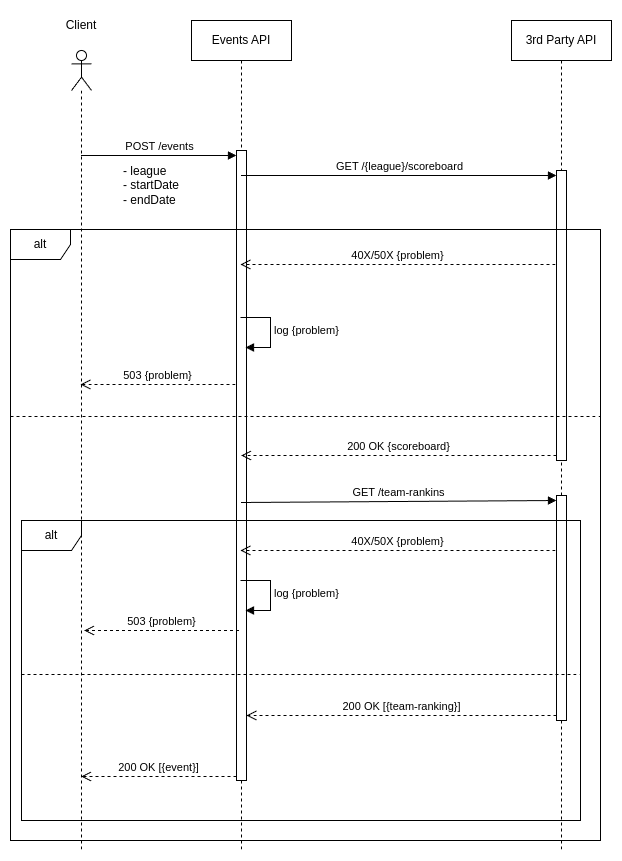

The diagram above was exported from draw.io. Its source (the exported page's mxGraphModel, read from the mxfile embedded in the PNG):
<mxGraphModel dx="2586" dy="1439" grid="1" gridSize="10" guides="1" tooltips="1" connect="1" arrows="1" fold="1" page="1" pageScale="1" pageWidth="850" pageHeight="1100" math="0" shadow="0">
  <root>
    <mxCell id="0" />
    <mxCell id="1" parent="0" />
    <mxCell id="OkZOS3uMpOMYu5AmrtYH-1" value="" style="shape=umlLifeline;perimeter=lifelinePerimeter;whiteSpace=wrap;html=1;container=1;dropTarget=0;collapsible=0;recursiveResize=0;outlineConnect=0;portConstraint=eastwest;newEdgeStyle={&quot;curved&quot;:0,&quot;rounded&quot;:0};participant=umlActor;" vertex="1" parent="1">
      <mxGeometry x="71" y="140" width="20" height="800" as="geometry" />
    </mxCell>
    <mxCell id="OkZOS3uMpOMYu5AmrtYH-2" value="Events API" style="shape=umlLifeline;perimeter=lifelinePerimeter;whiteSpace=wrap;html=1;container=1;dropTarget=0;collapsible=0;recursiveResize=0;outlineConnect=0;portConstraint=eastwest;newEdgeStyle={&quot;curved&quot;:0,&quot;rounded&quot;:0};" vertex="1" parent="1">
      <mxGeometry x="191" y="110" width="100" height="830" as="geometry" />
    </mxCell>
    <mxCell id="OkZOS3uMpOMYu5AmrtYH-6" value="" style="html=1;points=[[0,0,0,0,5],[0,1,0,0,-5],[1,0,0,0,5],[1,1,0,0,-5]];perimeter=orthogonalPerimeter;outlineConnect=0;targetShapes=umlLifeline;portConstraint=eastwest;newEdgeStyle={&quot;curved&quot;:0,&quot;rounded&quot;:0};" vertex="1" parent="OkZOS3uMpOMYu5AmrtYH-2">
      <mxGeometry x="45" y="130" width="10" height="630" as="geometry" />
    </mxCell>
    <mxCell id="OkZOS3uMpOMYu5AmrtYH-3" value="3rd Party API" style="shape=umlLifeline;perimeter=lifelinePerimeter;whiteSpace=wrap;html=1;container=1;dropTarget=0;collapsible=0;recursiveResize=0;outlineConnect=0;portConstraint=eastwest;newEdgeStyle={&quot;curved&quot;:0,&quot;rounded&quot;:0};" vertex="1" parent="1">
      <mxGeometry x="511" y="110" width="100" height="830" as="geometry" />
    </mxCell>
    <mxCell id="OkZOS3uMpOMYu5AmrtYH-9" value="" style="html=1;points=[[0,0,0,0,5],[0,1,0,0,-5],[1,0,0,0,5],[1,1,0,0,-5]];perimeter=orthogonalPerimeter;outlineConnect=0;targetShapes=umlLifeline;portConstraint=eastwest;newEdgeStyle={&quot;curved&quot;:0,&quot;rounded&quot;:0};" vertex="1" parent="OkZOS3uMpOMYu5AmrtYH-3">
      <mxGeometry x="45" y="150" width="10" height="290" as="geometry" />
    </mxCell>
    <mxCell id="OkZOS3uMpOMYu5AmrtYH-12" value="" style="html=1;points=[[0,0,0,0,5],[0,1,0,0,-5],[1,0,0,0,5],[1,1,0,0,-5]];perimeter=orthogonalPerimeter;outlineConnect=0;targetShapes=umlLifeline;portConstraint=eastwest;newEdgeStyle={&quot;curved&quot;:0,&quot;rounded&quot;:0};" vertex="1" parent="OkZOS3uMpOMYu5AmrtYH-3">
      <mxGeometry x="45" y="475" width="10" height="225" as="geometry" />
    </mxCell>
    <mxCell id="OkZOS3uMpOMYu5AmrtYH-5" value="- league&lt;div&gt;- startDate&lt;/div&gt;&lt;div&gt;- endDate&lt;/div&gt;" style="text;html=1;align=left;verticalAlign=middle;resizable=0;points=[];autosize=1;strokeColor=none;fillColor=none;" vertex="1" parent="1">
      <mxGeometry x="121" y="245" width="80" height="60" as="geometry" />
    </mxCell>
    <mxCell id="OkZOS3uMpOMYu5AmrtYH-7" value="POST /events" style="html=1;verticalAlign=bottom;endArrow=block;curved=0;rounded=0;entryX=0;entryY=0;entryDx=0;entryDy=5;" edge="1" target="OkZOS3uMpOMYu5AmrtYH-6" parent="1" source="OkZOS3uMpOMYu5AmrtYH-1">
      <mxGeometry relative="1" as="geometry">
        <mxPoint x="101" y="250" as="sourcePoint" />
      </mxGeometry>
    </mxCell>
    <mxCell id="OkZOS3uMpOMYu5AmrtYH-8" value="200 OK [{event}]" style="html=1;verticalAlign=bottom;endArrow=open;dashed=1;endSize=8;curved=0;rounded=0;exitX=0;exitY=1;exitDx=0;exitDy=-5;" edge="1" parent="1">
      <mxGeometry relative="1" as="geometry">
        <mxPoint x="80.5" y="865.9999999999977" as="targetPoint" />
        <mxPoint x="236" y="865.9999999999977" as="sourcePoint" />
      </mxGeometry>
    </mxCell>
    <mxCell id="OkZOS3uMpOMYu5AmrtYH-10" value="GET /{league}/scoreboard" style="html=1;verticalAlign=bottom;endArrow=block;curved=0;rounded=0;entryX=0;entryY=0;entryDx=0;entryDy=5;" edge="1" target="OkZOS3uMpOMYu5AmrtYH-9" parent="1" source="OkZOS3uMpOMYu5AmrtYH-2">
      <mxGeometry relative="1" as="geometry">
        <mxPoint x="486" y="265" as="sourcePoint" />
      </mxGeometry>
    </mxCell>
    <mxCell id="OkZOS3uMpOMYu5AmrtYH-11" value="200 OK {scoreboard}" style="html=1;verticalAlign=bottom;endArrow=open;dashed=1;endSize=8;curved=0;rounded=0;exitX=0;exitY=1;exitDx=0;exitDy=-5;" edge="1" source="OkZOS3uMpOMYu5AmrtYH-9" parent="1" target="OkZOS3uMpOMYu5AmrtYH-2">
      <mxGeometry relative="1" as="geometry">
        <mxPoint x="486" y="335" as="targetPoint" />
      </mxGeometry>
    </mxCell>
    <mxCell id="OkZOS3uMpOMYu5AmrtYH-13" value="GET /team-rankins" style="html=1;verticalAlign=bottom;endArrow=block;curved=0;rounded=0;entryX=0;entryY=0;entryDx=0;entryDy=5;" edge="1" target="OkZOS3uMpOMYu5AmrtYH-12" parent="1">
      <mxGeometry relative="1" as="geometry">
        <mxPoint x="240.5" y="592" as="sourcePoint" />
      </mxGeometry>
    </mxCell>
    <mxCell id="OkZOS3uMpOMYu5AmrtYH-14" value="200 OK [{team-ranking}]" style="html=1;verticalAlign=bottom;endArrow=open;dashed=1;endSize=8;curved=0;rounded=0;exitX=0;exitY=1;exitDx=0;exitDy=-5;" edge="1" source="OkZOS3uMpOMYu5AmrtYH-12" parent="1" target="OkZOS3uMpOMYu5AmrtYH-6">
      <mxGeometry relative="1" as="geometry">
        <mxPoint x="240.5" y="662" as="targetPoint" />
      </mxGeometry>
    </mxCell>
    <mxCell id="OkZOS3uMpOMYu5AmrtYH-20" value="alt" style="shape=umlFrame;whiteSpace=wrap;html=1;pointerEvents=0;" vertex="1" parent="1">
      <mxGeometry x="10" y="319" width="590" height="611" as="geometry" />
    </mxCell>
    <mxCell id="OkZOS3uMpOMYu5AmrtYH-21" value="40X/50X {problem}" style="html=1;verticalAlign=bottom;endArrow=open;dashed=1;endSize=8;curved=0;rounded=0;exitX=0;exitY=1;exitDx=0;exitDy=-5;" edge="1" parent="1">
      <mxGeometry relative="1" as="geometry">
        <mxPoint x="240" y="354" as="targetPoint" />
        <mxPoint x="555" y="354" as="sourcePoint" />
      </mxGeometry>
    </mxCell>
    <mxCell id="OkZOS3uMpOMYu5AmrtYH-24" value="log {problem}" style="html=1;align=left;spacingLeft=2;endArrow=block;rounded=0;edgeStyle=orthogonalEdgeStyle;curved=0;rounded=0;" edge="1" parent="1">
      <mxGeometry x="0.0118" relative="1" as="geometry">
        <mxPoint x="240" y="407" as="sourcePoint" />
        <Array as="points">
          <mxPoint x="270" y="437" />
        </Array>
        <mxPoint x="245" y="437" as="targetPoint" />
        <mxPoint as="offset" />
      </mxGeometry>
    </mxCell>
    <mxCell id="OkZOS3uMpOMYu5AmrtYH-25" value="" style="line;strokeWidth=1;fillColor=none;align=left;verticalAlign=middle;spacingTop=-1;spacingLeft=3;spacingRight=3;rotatable=0;labelPosition=right;points=[];portConstraint=eastwest;strokeColor=inherit;dashed=1;" vertex="1" parent="1">
      <mxGeometry x="10" y="502" width="590" height="8" as="geometry" />
    </mxCell>
    <mxCell id="OkZOS3uMpOMYu5AmrtYH-26" value="503 {problem}" style="html=1;verticalAlign=bottom;endArrow=open;dashed=1;endSize=8;curved=0;rounded=0;exitX=0;exitY=1;exitDx=0;exitDy=-5;" edge="1" parent="1">
      <mxGeometry relative="1" as="geometry">
        <mxPoint x="80" y="474" as="targetPoint" />
        <mxPoint x="235" y="474" as="sourcePoint" />
      </mxGeometry>
    </mxCell>
    <mxCell id="OkZOS3uMpOMYu5AmrtYH-29" value="40X/50X {problem}" style="html=1;verticalAlign=bottom;endArrow=open;dashed=1;endSize=8;curved=0;rounded=0;exitX=0;exitY=1;exitDx=0;exitDy=-5;" edge="1" parent="1">
      <mxGeometry relative="1" as="geometry">
        <mxPoint x="240" y="640" as="targetPoint" />
        <mxPoint x="555" y="640" as="sourcePoint" />
      </mxGeometry>
    </mxCell>
    <mxCell id="OkZOS3uMpOMYu5AmrtYH-30" value="alt" style="shape=umlFrame;whiteSpace=wrap;html=1;pointerEvents=0;" vertex="1" parent="1">
      <mxGeometry x="21" y="610" width="559" height="300" as="geometry" />
    </mxCell>
    <mxCell id="OkZOS3uMpOMYu5AmrtYH-31" value="" style="line;strokeWidth=1;fillColor=none;align=left;verticalAlign=middle;spacingTop=-1;spacingLeft=3;spacingRight=3;rotatable=0;labelPosition=right;points=[];portConstraint=eastwest;strokeColor=inherit;dashed=1;" vertex="1" parent="1">
      <mxGeometry x="21" y="760" width="559" height="8" as="geometry" />
    </mxCell>
    <mxCell id="OkZOS3uMpOMYu5AmrtYH-32" value="log {problem}" style="html=1;align=left;spacingLeft=2;endArrow=block;rounded=0;edgeStyle=orthogonalEdgeStyle;curved=0;rounded=0;" edge="1" parent="1">
      <mxGeometry x="0.0118" relative="1" as="geometry">
        <mxPoint x="240" y="670" as="sourcePoint" />
        <Array as="points">
          <mxPoint x="270" y="700" />
        </Array>
        <mxPoint x="245" y="700" as="targetPoint" />
        <mxPoint as="offset" />
      </mxGeometry>
    </mxCell>
    <mxCell id="OkZOS3uMpOMYu5AmrtYH-33" value="503 {problem}" style="html=1;verticalAlign=bottom;endArrow=open;dashed=1;endSize=8;curved=0;rounded=0;exitX=0;exitY=1;exitDx=0;exitDy=-5;" edge="1" parent="1">
      <mxGeometry relative="1" as="geometry">
        <mxPoint x="83.5" y="720" as="targetPoint" />
        <mxPoint x="238.5" y="720" as="sourcePoint" />
      </mxGeometry>
    </mxCell>
    <mxCell id="OkZOS3uMpOMYu5AmrtYH-34" value="Client" style="text;html=1;align=center;verticalAlign=middle;whiteSpace=wrap;rounded=0;" vertex="1" parent="1">
      <mxGeometry x="51" y="100" width="60" height="30" as="geometry" />
    </mxCell>
  </root>
</mxGraphModel>